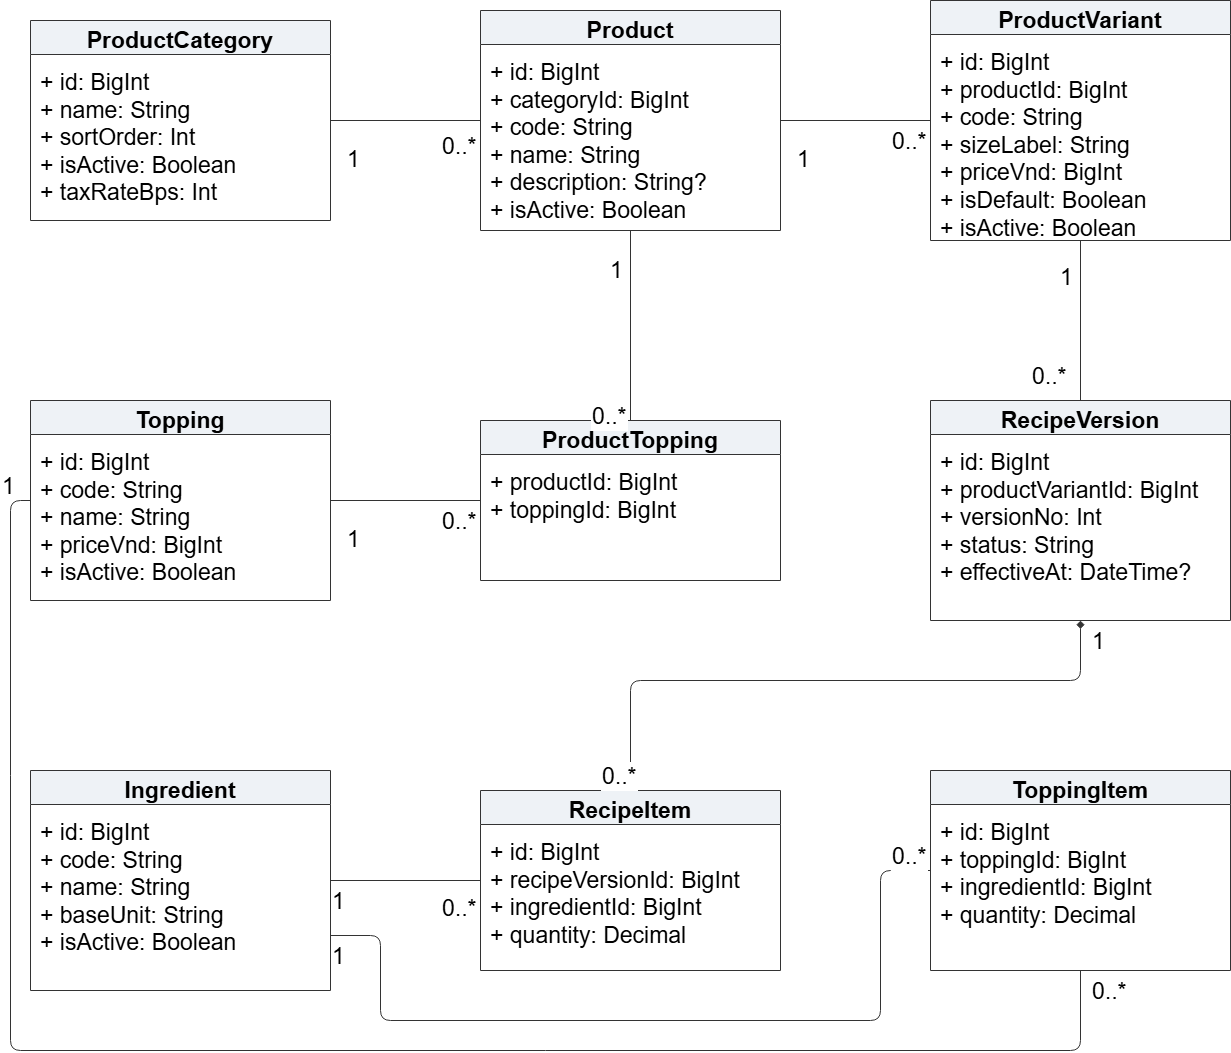

The diagram above was exported from draw.io. Its source (the exported page's mxGraphModel, read from the mxfile embedded in the PNG):
<mxGraphModel dx="1964" dy="1090" grid="1" gridSize="10" guides="1" tooltips="1" connect="1" arrows="1" fold="1" page="1" pageScale="1" pageWidth="827" pageHeight="1169" math="0" shadow="0">
  <root>
    <mxCell id="0" />
    <mxCell id="1" parent="0" />
    <mxCell id="PEwB86Uj5aHWetncWDkl-2" parent="1" style="swimlane;horizontal=1;startSize=34;collapsible=0;container=1;html=0;fillColor=#EEF2F6;swimlaneFillColor=#FFFFFF;strokeColor=#333333;fontFamily=Arial;fontSize=23;fontStyle=1;" value="ProductCategory" vertex="1">
      <mxGeometry height="200" width="300" x="190" y="295" as="geometry" />
    </mxCell>
    <mxCell id="PEwB86Uj5aHWetncWDkl-3" parent="PEwB86Uj5aHWetncWDkl-2" style="text;html=0;align=left;verticalAlign=top;whiteSpace=wrap;fontFamily=Arial;fontSize=23;spacing=10;" value="+ id: BigInt&#10;+ name: String&#10;+ sortOrder: Int&#10;+ isActive: Boolean&#10;+ taxRateBps: Int" vertex="1">
      <mxGeometry height="166" width="300" y="34" as="geometry" />
    </mxCell>
    <mxCell id="PEwB86Uj5aHWetncWDkl-4" parent="1" style="swimlane;horizontal=1;startSize=34;collapsible=0;container=1;html=0;fillColor=#EEF2F6;swimlaneFillColor=#FFFFFF;strokeColor=#333333;fontFamily=Arial;fontSize=23;fontStyle=1;" value="Product" vertex="1">
      <mxGeometry height="220" width="300" x="640" y="285" as="geometry" />
    </mxCell>
    <mxCell id="PEwB86Uj5aHWetncWDkl-5" parent="PEwB86Uj5aHWetncWDkl-4" style="text;html=0;align=left;verticalAlign=top;whiteSpace=wrap;fontFamily=Arial;fontSize=23;spacing=10;" value="+ id: BigInt&#10;+ categoryId: BigInt&#10;+ code: String&#10;+ name: String&#10;+ description: String?&#10;+ isActive: Boolean" vertex="1">
      <mxGeometry height="186" width="300" y="34" as="geometry" />
    </mxCell>
    <mxCell id="PEwB86Uj5aHWetncWDkl-6" parent="1" style="swimlane;horizontal=1;startSize=34;collapsible=0;container=1;html=0;fillColor=#EEF2F6;swimlaneFillColor=#FFFFFF;strokeColor=#333333;fontFamily=Arial;fontSize=23;fontStyle=1;" value="ProductVariant" vertex="1">
      <mxGeometry height="240" width="300" x="1090" y="275" as="geometry" />
    </mxCell>
    <mxCell id="PEwB86Uj5aHWetncWDkl-7" parent="PEwB86Uj5aHWetncWDkl-6" style="text;html=0;align=left;verticalAlign=top;whiteSpace=wrap;fontFamily=Arial;fontSize=23;spacing=10;" value="+ id: BigInt&#10;+ productId: BigInt&#10;+ code: String&#10;+ sizeLabel: String&#10;+ priceVnd: BigInt&#10;+ isDefault: Boolean&#10;+ isActive: Boolean" vertex="1">
      <mxGeometry height="206" width="300" y="34" as="geometry" />
    </mxCell>
    <mxCell id="PEwB86Uj5aHWetncWDkl-8" parent="1" style="swimlane;horizontal=1;startSize=34;collapsible=0;container=1;html=0;fillColor=#EEF2F6;swimlaneFillColor=#FFFFFF;strokeColor=#333333;fontFamily=Arial;fontSize=23;fontStyle=1;" value="Topping" vertex="1">
      <mxGeometry height="200" width="300" x="190" y="675" as="geometry" />
    </mxCell>
    <mxCell id="PEwB86Uj5aHWetncWDkl-9" parent="PEwB86Uj5aHWetncWDkl-8" style="text;html=0;align=left;verticalAlign=top;whiteSpace=wrap;fontFamily=Arial;fontSize=23;spacing=10;" value="+ id: BigInt&#10;+ code: String&#10;+ name: String&#10;+ priceVnd: BigInt&#10;+ isActive: Boolean" vertex="1">
      <mxGeometry height="166" width="300" y="34" as="geometry" />
    </mxCell>
    <mxCell id="PEwB86Uj5aHWetncWDkl-10" parent="1" style="swimlane;horizontal=1;startSize=34;collapsible=0;container=1;html=0;fillColor=#EEF2F6;swimlaneFillColor=#FFFFFF;strokeColor=#333333;fontFamily=Arial;fontSize=23;fontStyle=1;" value="ProductTopping" vertex="1">
      <mxGeometry height="160" width="300" x="640" y="695" as="geometry" />
    </mxCell>
    <mxCell id="PEwB86Uj5aHWetncWDkl-11" parent="PEwB86Uj5aHWetncWDkl-10" style="text;html=0;align=left;verticalAlign=top;whiteSpace=wrap;fontFamily=Arial;fontSize=23;spacing=10;" value="+ productId: BigInt&#10;+ toppingId: BigInt" vertex="1">
      <mxGeometry height="126" width="300" y="34" as="geometry" />
    </mxCell>
    <mxCell id="PEwB86Uj5aHWetncWDkl-12" parent="1" style="swimlane;horizontal=1;startSize=34;collapsible=0;container=1;html=0;fillColor=#EEF2F6;swimlaneFillColor=#FFFFFF;strokeColor=#333333;fontFamily=Arial;fontSize=23;fontStyle=1;" value="RecipeVersion" vertex="1">
      <mxGeometry height="220" width="300" x="1090" y="675" as="geometry" />
    </mxCell>
    <mxCell id="PEwB86Uj5aHWetncWDkl-13" parent="PEwB86Uj5aHWetncWDkl-12" style="text;html=0;align=left;verticalAlign=top;whiteSpace=wrap;fontFamily=Arial;fontSize=23;spacing=10;" value="+ id: BigInt&#10;+ productVariantId: BigInt&#10;+ versionNo: Int&#10;+ status: String&#10;+ effectiveAt: DateTime?" vertex="1">
      <mxGeometry height="186" width="300" y="34" as="geometry" />
    </mxCell>
    <mxCell id="PEwB86Uj5aHWetncWDkl-14" parent="1" style="swimlane;horizontal=1;startSize=34;collapsible=0;container=1;html=0;fillColor=#EEF2F6;swimlaneFillColor=#FFFFFF;strokeColor=#333333;fontFamily=Arial;fontSize=23;fontStyle=1;" value="Ingredient" vertex="1">
      <mxGeometry height="220" width="300" x="190" y="1045" as="geometry" />
    </mxCell>
    <mxCell id="PEwB86Uj5aHWetncWDkl-15" parent="PEwB86Uj5aHWetncWDkl-14" style="text;html=0;align=left;verticalAlign=top;whiteSpace=wrap;fontFamily=Arial;fontSize=23;spacing=10;" value="+ id: BigInt&#10;+ code: String&#10;+ name: String&#10;+ baseUnit: String&#10;+ isActive: Boolean" vertex="1">
      <mxGeometry height="186" width="300" y="34" as="geometry" />
    </mxCell>
    <mxCell id="PEwB86Uj5aHWetncWDkl-16" parent="1" style="swimlane;horizontal=1;startSize=34;collapsible=0;container=1;html=0;fillColor=#EEF2F6;swimlaneFillColor=#FFFFFF;strokeColor=#333333;fontFamily=Arial;fontSize=23;fontStyle=1;" value="RecipeItem" vertex="1">
      <mxGeometry height="180" width="300" x="640" y="1065" as="geometry" />
    </mxCell>
    <mxCell id="PEwB86Uj5aHWetncWDkl-17" parent="PEwB86Uj5aHWetncWDkl-16" style="text;html=0;align=left;verticalAlign=top;whiteSpace=wrap;fontFamily=Arial;fontSize=23;spacing=10;" value="+ id: BigInt&#10;+ recipeVersionId: BigInt&#10;+ ingredientId: BigInt&#10;+ quantity: Decimal" vertex="1">
      <mxGeometry height="146" width="300" y="34" as="geometry" />
    </mxCell>
    <mxCell id="PEwB86Uj5aHWetncWDkl-18" parent="1" style="swimlane;horizontal=1;startSize=34;collapsible=0;container=1;html=0;fillColor=#EEF2F6;swimlaneFillColor=#FFFFFF;strokeColor=#333333;fontFamily=Arial;fontSize=23;fontStyle=1;" value="ToppingItem" vertex="1">
      <mxGeometry height="200" width="300" x="1090" y="1045" as="geometry" />
    </mxCell>
    <mxCell id="PEwB86Uj5aHWetncWDkl-19" parent="PEwB86Uj5aHWetncWDkl-18" style="text;html=0;align=left;verticalAlign=top;whiteSpace=wrap;fontFamily=Arial;fontSize=23;spacing=10;" value="+ id: BigInt&#10;+ toppingId: BigInt&#10;+ ingredientId: BigInt&#10;+ quantity: Decimal" vertex="1">
      <mxGeometry height="166" width="300" y="34" as="geometry" />
    </mxCell>
    <mxCell id="PEwB86Uj5aHWetncWDkl-20" edge="1" parent="1" source="PEwB86Uj5aHWetncWDkl-2" style="edgeStyle=orthogonalEdgeStyle;html=0;endArrow=none;strokeColor=#333333;fontSize=23;labelBackgroundColor=#FFFFFF;exitX=1;exitY=0.5;entryX=0;entryY=0.5;" target="PEwB86Uj5aHWetncWDkl-4" value="">
      <mxGeometry relative="1" as="geometry" />
    </mxCell>
    <mxCell id="PEwB86Uj5aHWetncWDkl-21" connectable="0" parent="PEwB86Uj5aHWetncWDkl-20" style="edgeLabel;html=0;fontSize=23;labelBackgroundColor=#FFFFFF;" value="1" vertex="1">
      <mxGeometry relative="1" x="-0.8" y="-18" as="geometry" />
    </mxCell>
    <mxCell id="PEwB86Uj5aHWetncWDkl-22" connectable="0" parent="PEwB86Uj5aHWetncWDkl-20" style="edgeLabel;html=0;fontSize=23;labelBackgroundColor=#FFFFFF;" value="0..*" vertex="1">
      <mxGeometry relative="1" x="0.8" y="-18" as="geometry">
        <mxPoint x="-25" y="-13" as="offset" />
      </mxGeometry>
    </mxCell>
    <mxCell id="PEwB86Uj5aHWetncWDkl-23" edge="1" parent="1" source="PEwB86Uj5aHWetncWDkl-4" style="edgeStyle=orthogonalEdgeStyle;html=0;endArrow=none;strokeColor=#333333;fontSize=23;labelBackgroundColor=#FFFFFF;exitX=1;exitY=0.5;entryX=0;entryY=0.5;" target="PEwB86Uj5aHWetncWDkl-6" value="">
      <mxGeometry relative="1" as="geometry" />
    </mxCell>
    <mxCell id="PEwB86Uj5aHWetncWDkl-24" connectable="0" parent="PEwB86Uj5aHWetncWDkl-23" style="edgeLabel;html=0;fontSize=23;labelBackgroundColor=#FFFFFF;" value="1" vertex="1">
      <mxGeometry relative="1" x="-0.8" y="-18" as="geometry" />
    </mxCell>
    <mxCell id="PEwB86Uj5aHWetncWDkl-25" connectable="0" parent="PEwB86Uj5aHWetncWDkl-23" style="edgeLabel;html=0;fontSize=23;labelBackgroundColor=#FFFFFF;" value="0..*" vertex="1">
      <mxGeometry relative="1" x="0.8" y="-18" as="geometry">
        <mxPoint x="-25" y="-18" as="offset" />
      </mxGeometry>
    </mxCell>
    <mxCell id="PEwB86Uj5aHWetncWDkl-26" edge="1" parent="1" source="PEwB86Uj5aHWetncWDkl-4" style="edgeStyle=orthogonalEdgeStyle;html=0;endArrow=none;strokeColor=#333333;fontSize=23;labelBackgroundColor=#FFFFFF;exitX=0.5;exitY=1;entryX=0.5;entryY=0;" target="PEwB86Uj5aHWetncWDkl-10" value="">
      <mxGeometry relative="1" as="geometry">
        <mxPoint as="offset" />
      </mxGeometry>
    </mxCell>
    <mxCell id="PEwB86Uj5aHWetncWDkl-27" connectable="0" parent="PEwB86Uj5aHWetncWDkl-26" style="edgeLabel;html=0;fontSize=23;labelBackgroundColor=#FFFFFF;" value="1" vertex="1">
      <mxGeometry relative="1" x="-0.8" y="-22" as="geometry" />
    </mxCell>
    <mxCell id="PEwB86Uj5aHWetncWDkl-28" connectable="0" parent="PEwB86Uj5aHWetncWDkl-26" style="edgeLabel;html=0;fontSize=23;labelBackgroundColor=#FFFFFF;" value="0..*" vertex="1">
      <mxGeometry relative="1" x="0.8" y="-22" as="geometry">
        <mxPoint x="-18" y="-6" as="offset" />
      </mxGeometry>
    </mxCell>
    <mxCell id="PEwB86Uj5aHWetncWDkl-29" edge="1" parent="1" source="PEwB86Uj5aHWetncWDkl-8" style="edgeStyle=orthogonalEdgeStyle;html=0;endArrow=none;strokeColor=#333333;fontSize=23;labelBackgroundColor=#FFFFFF;exitX=1;exitY=0.5;entryX=0;entryY=0.5;" target="PEwB86Uj5aHWetncWDkl-10" value="">
      <mxGeometry relative="1" as="geometry" />
    </mxCell>
    <mxCell id="PEwB86Uj5aHWetncWDkl-30" connectable="0" parent="PEwB86Uj5aHWetncWDkl-29" style="edgeLabel;html=0;fontSize=23;labelBackgroundColor=#FFFFFF;" value="1" vertex="1">
      <mxGeometry relative="1" x="-0.8" y="-18" as="geometry" />
    </mxCell>
    <mxCell id="PEwB86Uj5aHWetncWDkl-31" connectable="0" parent="PEwB86Uj5aHWetncWDkl-29" style="edgeLabel;html=0;fontSize=23;labelBackgroundColor=#FFFFFF;" value="0..*" vertex="1">
      <mxGeometry relative="1" x="0.8" y="-18" as="geometry">
        <mxPoint x="-25" y="-18" as="offset" />
      </mxGeometry>
    </mxCell>
    <mxCell id="PEwB86Uj5aHWetncWDkl-32" edge="1" parent="1" source="PEwB86Uj5aHWetncWDkl-6" style="edgeStyle=orthogonalEdgeStyle;html=0;endArrow=none;strokeColor=#333333;fontSize=23;labelBackgroundColor=#FFFFFF;exitX=0.5;exitY=1;entryX=0.5;entryY=0;" target="PEwB86Uj5aHWetncWDkl-12" value="">
      <mxGeometry relative="1" as="geometry" />
    </mxCell>
    <mxCell id="PEwB86Uj5aHWetncWDkl-33" connectable="0" parent="PEwB86Uj5aHWetncWDkl-32" style="edgeLabel;html=0;fontSize=23;labelBackgroundColor=#FFFFFF;" value="1" vertex="1">
      <mxGeometry relative="1" x="-0.8" y="-22" as="geometry" />
    </mxCell>
    <mxCell id="PEwB86Uj5aHWetncWDkl-34" connectable="0" parent="PEwB86Uj5aHWetncWDkl-32" style="edgeLabel;html=0;fontSize=23;labelBackgroundColor=#FFFFFF;" value="0..*" vertex="1">
      <mxGeometry relative="1" x="0.8" y="-22" as="geometry">
        <mxPoint x="-28" y="-29" as="offset" />
      </mxGeometry>
    </mxCell>
    <mxCell id="PEwB86Uj5aHWetncWDkl-35" edge="1" parent="1" source="PEwB86Uj5aHWetncWDkl-12" style="edgeStyle=orthogonalEdgeStyle;html=0;startArrow=diamond;startFill=1;endArrow=none;strokeColor=#333333;fontSize=23;labelBackgroundColor=#FFFFFF;exitX=0.5;exitY=1;entryX=0.5;entryY=0;" target="PEwB86Uj5aHWetncWDkl-16" value="">
      <mxGeometry relative="1" as="geometry">
        <Array as="points">
          <mxPoint x="1240" y="955" />
          <mxPoint x="790" y="955" />
        </Array>
      </mxGeometry>
    </mxCell>
    <mxCell id="PEwB86Uj5aHWetncWDkl-36" connectable="0" parent="PEwB86Uj5aHWetncWDkl-35" style="edgeLabel;html=0;fontSize=23;labelBackgroundColor=#FFFFFF;" value="1" vertex="1">
      <mxGeometry relative="1" x="-0.85" y="-20" as="geometry">
        <mxPoint x="30" y="-47" as="offset" />
      </mxGeometry>
    </mxCell>
    <mxCell id="PEwB86Uj5aHWetncWDkl-37" connectable="0" parent="PEwB86Uj5aHWetncWDkl-35" style="edgeLabel;html=0;fontSize=23;labelBackgroundColor=#FFFFFF;" value="0..*" vertex="1">
      <mxGeometry relative="1" x="0.85" y="-20" as="geometry">
        <mxPoint x="-10" y="11" as="offset" />
      </mxGeometry>
    </mxCell>
    <mxCell id="PEwB86Uj5aHWetncWDkl-38" edge="1" parent="1" source="PEwB86Uj5aHWetncWDkl-14" style="edgeStyle=orthogonalEdgeStyle;html=0;endArrow=none;strokeColor=#333333;fontSize=23;labelBackgroundColor=#FFFFFF;exitX=1;exitY=0.5;entryX=0;entryY=0.5;" target="PEwB86Uj5aHWetncWDkl-16" value="">
      <mxGeometry relative="1" as="geometry" />
    </mxCell>
    <mxCell id="PEwB86Uj5aHWetncWDkl-39" connectable="0" parent="PEwB86Uj5aHWetncWDkl-38" style="edgeLabel;html=0;fontSize=23;labelBackgroundColor=#FFFFFF;" value="1" vertex="1">
      <mxGeometry relative="1" x="-0.8" y="-18" as="geometry">
        <mxPoint x="-15" y="-18" as="offset" />
      </mxGeometry>
    </mxCell>
    <mxCell id="PEwB86Uj5aHWetncWDkl-40" connectable="0" parent="PEwB86Uj5aHWetncWDkl-38" style="edgeLabel;html=0;fontSize=23;labelBackgroundColor=#FFFFFF;" value="0..*" vertex="1">
      <mxGeometry relative="1" x="0.8" y="-18" as="geometry">
        <mxPoint x="-25" y="-11" as="offset" />
      </mxGeometry>
    </mxCell>
    <mxCell id="PEwB86Uj5aHWetncWDkl-41" edge="1" parent="1" source="PEwB86Uj5aHWetncWDkl-8" style="edgeStyle=orthogonalEdgeStyle;html=0;endArrow=none;strokeColor=#333333;fontSize=23;labelBackgroundColor=#FFFFFF;exitX=0;exitY=0.5;entryX=0.5;entryY=1;" target="PEwB86Uj5aHWetncWDkl-18" value="">
      <mxGeometry relative="1" as="geometry">
        <mxPoint as="offset" />
        <Array as="points">
          <mxPoint x="170" y="775" />
          <mxPoint x="170" y="1325" />
          <mxPoint x="1240" y="1325" />
        </Array>
      </mxGeometry>
    </mxCell>
    <mxCell id="PEwB86Uj5aHWetncWDkl-42" connectable="0" parent="PEwB86Uj5aHWetncWDkl-41" style="edgeLabel;html=0;fontSize=23;labelBackgroundColor=#FFFFFF;" value="1" vertex="1">
      <mxGeometry relative="1" x="-0.95" y="-18" as="geometry">
        <mxPoint x="8" y="-58" as="offset" />
      </mxGeometry>
    </mxCell>
    <mxCell id="PEwB86Uj5aHWetncWDkl-43" connectable="0" parent="PEwB86Uj5aHWetncWDkl-41" style="edgeLabel;html=0;fontSize=23;labelBackgroundColor=#FFFFFF;" value="0..*" vertex="1">
      <mxGeometry relative="1" x="0.95" y="-18" as="geometry">
        <mxPoint x="-8" y="-43" as="offset" />
      </mxGeometry>
    </mxCell>
    <mxCell id="PEwB86Uj5aHWetncWDkl-44" edge="1" parent="1" style="edgeStyle=orthogonalEdgeStyle;html=0;endArrow=none;strokeColor=#333333;fontSize=23;labelBackgroundColor=#FFFFFF;entryX=0;entryY=0.5;" target="PEwB86Uj5aHWetncWDkl-18" value="">
      <mxGeometry relative="1" x="-0.0659" as="geometry">
        <Array as="points">
          <mxPoint x="490" y="1210" />
          <mxPoint x="540" y="1210" />
          <mxPoint x="540" y="1295" />
          <mxPoint x="1040" y="1295" />
          <mxPoint x="1040" y="1145" />
        </Array>
        <mxPoint x="490" y="1210" as="sourcePoint" />
      </mxGeometry>
    </mxCell>
    <mxCell id="PEwB86Uj5aHWetncWDkl-45" connectable="0" parent="PEwB86Uj5aHWetncWDkl-44" style="edgeLabel;html=0;fontSize=23;labelBackgroundColor=#FFFFFF;" value="1" vertex="1">
      <mxGeometry relative="1" x="-0.9" y="-18" as="geometry">
        <mxPoint x="-42" y="-18" as="offset" />
      </mxGeometry>
    </mxCell>
    <mxCell id="PEwB86Uj5aHWetncWDkl-46" connectable="0" parent="PEwB86Uj5aHWetncWDkl-44" style="edgeLabel;html=0;fontSize=23;labelBackgroundColor=#FFFFFF;" value="0..*" vertex="1">
      <mxGeometry relative="1" x="0.8946" y="-18" as="geometry">
        <mxPoint x="4" y="-53" as="offset" />
      </mxGeometry>
    </mxCell>
  </root>
</mxGraphModel>